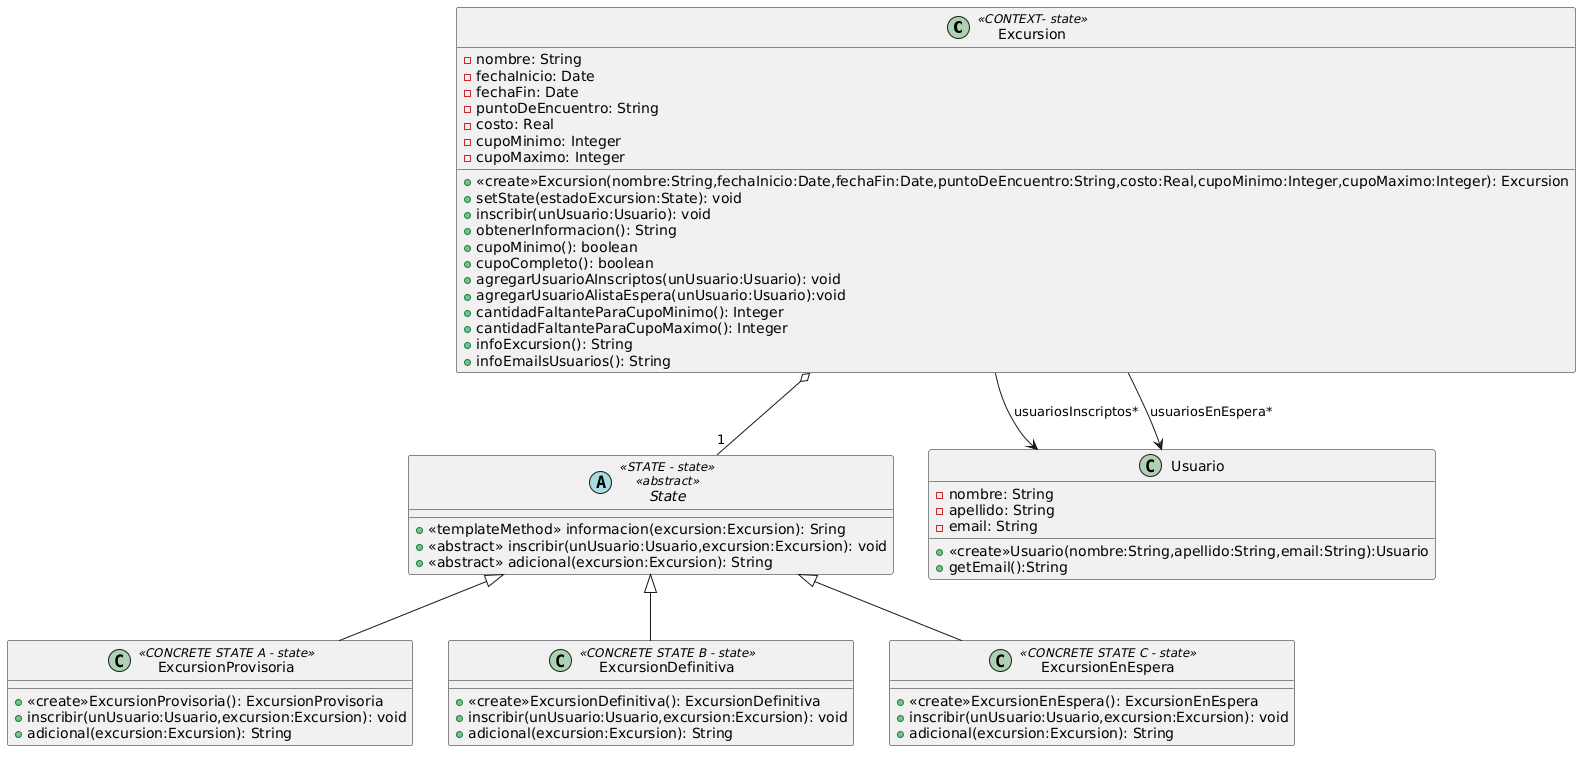

The diagram above was rendered by PlantUML. Its source (embedded in the PNG):
@startuml
class Excursion <<CONTEXT- state>> {
 - nombre: String
 - fechaInicio: Date
 - fechaFin: Date
 - puntoDeEncuentro: String
 - costo: Real
 - cupoMinimo: Integer
 - cupoMaximo: Integer

 + <<create>>Excursion(nombre:String,fechaInicio:Date,fechaFin:Date,puntoDeEncuentro:String,costo:Real,cupoMinimo:Integer,cupoMaximo:Integer): Excursion
 + setState(estadoExcursion:State): void
 + inscribir(unUsuario:Usuario): void
 + obtenerInformacion(): String
 + cupoMinimo(): boolean
 + cupoCompleto(): boolean
 + agregarUsuarioAInscriptos(unUsuario:Usuario): void
 + agregarUsuarioAlistaEspera(unUsuario:Usuario):void
 + cantidadFaltanteParaCupoMinimo(): Integer
 + cantidadFaltanteParaCupoMaximo(): Integer
 + infoExcursion(): String
 + infoEmailsUsuarios(): String
}

abstract State<<STATE - state>><<abstract>>{

  + <<templateMethod>> informacion(excursion:Excursion): Sring
  + <<abstract>> inscribir(unUsuario:Usuario,excursion:Excursion): void
  + <<abstract>> adicional(excursion:Excursion): String
}

class ExcursionProvisoria<<CONCRETE STATE A - state>>{

 + <<create>>ExcursionProvisoria(): ExcursionProvisoria
 + inscribir(unUsuario:Usuario,excursion:Excursion): void
 + adicional(excursion:Excursion): String
}


class ExcursionDefinitiva<<CONCRETE STATE B - state>>{

 + <<create>>ExcursionDefinitiva(): ExcursionDefinitiva
 + inscribir(unUsuario:Usuario,excursion:Excursion): void
 + adicional(excursion:Excursion): String
}

class ExcursionEnEspera<<CONCRETE STATE C - state>>{

 + <<create>>ExcursionEnEspera(): ExcursionEnEspera
 + inscribir(unUsuario:Usuario,excursion:Excursion): void
 + adicional(excursion:Excursion): String
}

class Usuario {
 - nombre: String
 - apellido: String
 - email: String
 
 + <<create>>Usuario(nombre:String,apellido:String,email:String):Usuario
 + getEmail():String
}


class ExcursionProvisoria extends State
class ExcursionDefinitiva extends State
class ExcursionEnEspera extends State

Excursion o-- "1" State
Excursion --> Usuario: usuariosInscriptos*
Excursion --> Usuario: usuariosEnEspera*
@enduml